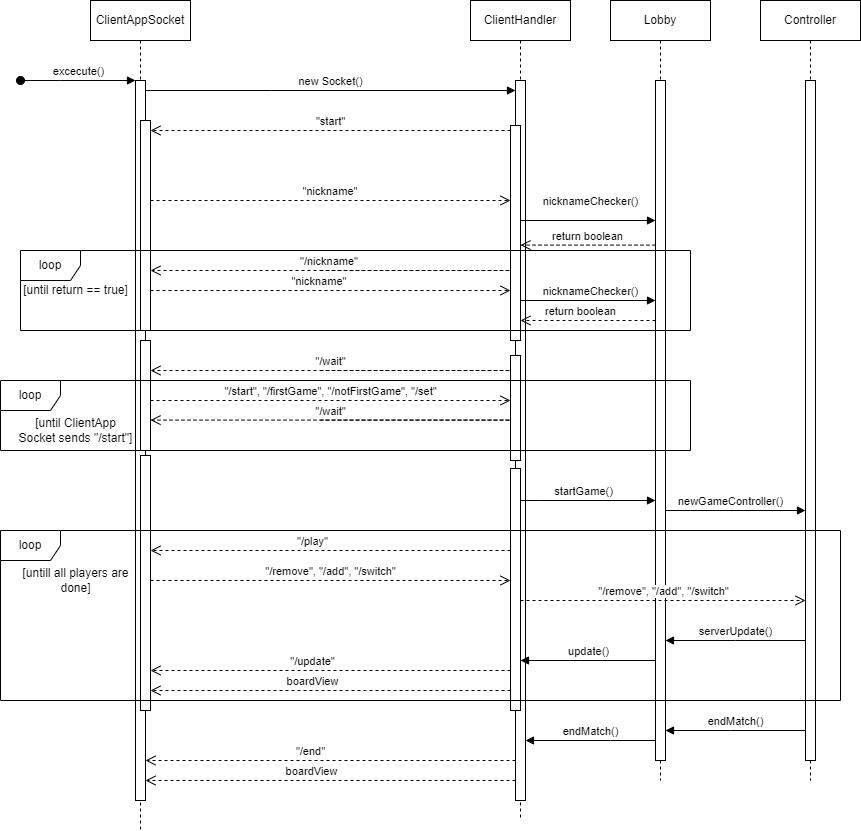

The diagram above was exported from draw.io. Its source (the exported page's mxGraphModel, read from the mxfile embedded in the PNG):
<mxGraphModel dx="2284" dy="888" grid="1" gridSize="10" guides="1" tooltips="1" connect="1" arrows="1" fold="1" page="1" pageScale="1" pageWidth="850" pageHeight="1100" math="0" shadow="0">
  <root>
    <mxCell id="0" />
    <mxCell id="1" parent="0" />
    <mxCell id="8cJoLweVhxQouU0fmZG0-22" value="&quot;/play&quot;" style="html=1;verticalAlign=bottom;endArrow=open;dashed=1;endSize=8;edgeStyle=elbowEdgeStyle;elbow=vertical;curved=0;rounded=0;" parent="1" source="8cJoLweVhxQouU0fmZG0-24" target="8cJoLweVhxQouU0fmZG0-23" edge="1">
      <mxGeometry x="0.1" relative="1" as="geometry">
        <mxPoint x="65" y="510" as="targetPoint" />
        <Array as="points">
          <mxPoint x="270" y="580" />
          <mxPoint x="210" y="530" />
          <mxPoint x="150" y="550" />
          <mxPoint x="430" y="510" />
        </Array>
        <mxPoint x="420" y="510" as="sourcePoint" />
        <mxPoint as="offset" />
      </mxGeometry>
    </mxCell>
    <mxCell id="aM9ryv3xv72pqoxQDRHE-1" value="ClientAppSocket" style="shape=umlLifeline;perimeter=lifelinePerimeter;whiteSpace=wrap;html=1;container=0;dropTarget=0;collapsible=0;recursiveResize=0;outlineConnect=0;portConstraint=eastwest;newEdgeStyle={&quot;edgeStyle&quot;:&quot;elbowEdgeStyle&quot;,&quot;elbow&quot;:&quot;vertical&quot;,&quot;curved&quot;:0,&quot;rounded&quot;:0};" parent="1" vertex="1">
      <mxGeometry y="30" width="100" height="830" as="geometry" />
    </mxCell>
    <mxCell id="aM9ryv3xv72pqoxQDRHE-2" value="" style="html=1;points=[];perimeter=orthogonalPerimeter;outlineConnect=0;targetShapes=umlLifeline;portConstraint=eastwest;newEdgeStyle={&quot;edgeStyle&quot;:&quot;elbowEdgeStyle&quot;,&quot;elbow&quot;:&quot;vertical&quot;,&quot;curved&quot;:0,&quot;rounded&quot;:0};" parent="aM9ryv3xv72pqoxQDRHE-1" vertex="1">
      <mxGeometry x="45" y="80" width="10" height="720" as="geometry" />
    </mxCell>
    <mxCell id="aM9ryv3xv72pqoxQDRHE-3" value="excecute()" style="html=1;verticalAlign=bottom;startArrow=oval;endArrow=block;startSize=8;edgeStyle=elbowEdgeStyle;elbow=vertical;curved=0;rounded=0;" parent="aM9ryv3xv72pqoxQDRHE-1" target="aM9ryv3xv72pqoxQDRHE-2" edge="1">
      <mxGeometry relative="1" as="geometry">
        <mxPoint x="-70" y="80" as="sourcePoint" />
        <Array as="points">
          <mxPoint x="-30" y="80" />
        </Array>
      </mxGeometry>
    </mxCell>
    <mxCell id="aM9ryv3xv72pqoxQDRHE-4" value="" style="html=1;points=[];perimeter=orthogonalPerimeter;outlineConnect=0;targetShapes=umlLifeline;portConstraint=eastwest;newEdgeStyle={&quot;edgeStyle&quot;:&quot;elbowEdgeStyle&quot;,&quot;elbow&quot;:&quot;vertical&quot;,&quot;curved&quot;:0,&quot;rounded&quot;:0};" parent="aM9ryv3xv72pqoxQDRHE-1" vertex="1">
      <mxGeometry x="50" y="120" width="10" height="210" as="geometry" />
    </mxCell>
    <mxCell id="8cJoLweVhxQouU0fmZG0-16" value="" style="html=1;points=[];perimeter=orthogonalPerimeter;outlineConnect=0;targetShapes=umlLifeline;portConstraint=eastwest;newEdgeStyle={&quot;edgeStyle&quot;:&quot;elbowEdgeStyle&quot;,&quot;elbow&quot;:&quot;vertical&quot;,&quot;curved&quot;:0,&quot;rounded&quot;:0};" parent="aM9ryv3xv72pqoxQDRHE-1" vertex="1">
      <mxGeometry x="50" y="340" width="10" height="110" as="geometry" />
    </mxCell>
    <mxCell id="8cJoLweVhxQouU0fmZG0-23" value="" style="html=1;points=[];perimeter=orthogonalPerimeter;outlineConnect=0;targetShapes=umlLifeline;portConstraint=eastwest;newEdgeStyle={&quot;edgeStyle&quot;:&quot;elbowEdgeStyle&quot;,&quot;elbow&quot;:&quot;vertical&quot;,&quot;curved&quot;:0,&quot;rounded&quot;:0};" parent="aM9ryv3xv72pqoxQDRHE-1" vertex="1">
      <mxGeometry x="50" y="455" width="10" height="255" as="geometry" />
    </mxCell>
    <mxCell id="aM9ryv3xv72pqoxQDRHE-5" value="ClientHandler" style="shape=umlLifeline;perimeter=lifelinePerimeter;whiteSpace=wrap;html=1;container=0;dropTarget=0;collapsible=0;recursiveResize=0;outlineConnect=0;portConstraint=eastwest;newEdgeStyle={&quot;edgeStyle&quot;:&quot;elbowEdgeStyle&quot;,&quot;elbow&quot;:&quot;vertical&quot;,&quot;curved&quot;:0,&quot;rounded&quot;:0};" parent="1" vertex="1">
      <mxGeometry x="380" y="30" width="100" height="820" as="geometry" />
    </mxCell>
    <mxCell id="aM9ryv3xv72pqoxQDRHE-6" value="" style="html=1;points=[];perimeter=orthogonalPerimeter;outlineConnect=0;targetShapes=umlLifeline;portConstraint=eastwest;newEdgeStyle={&quot;edgeStyle&quot;:&quot;elbowEdgeStyle&quot;,&quot;elbow&quot;:&quot;vertical&quot;,&quot;curved&quot;:0,&quot;rounded&quot;:0};" parent="aM9ryv3xv72pqoxQDRHE-5" vertex="1">
      <mxGeometry x="45" y="80" width="10" height="720" as="geometry" />
    </mxCell>
    <mxCell id="8cJoLweVhxQouU0fmZG0-4" value="" style="html=1;points=[];perimeter=orthogonalPerimeter;outlineConnect=0;targetShapes=umlLifeline;portConstraint=eastwest;newEdgeStyle={&quot;edgeStyle&quot;:&quot;elbowEdgeStyle&quot;,&quot;elbow&quot;:&quot;vertical&quot;,&quot;curved&quot;:0,&quot;rounded&quot;:0};" parent="aM9ryv3xv72pqoxQDRHE-5" vertex="1">
      <mxGeometry x="40" y="125" width="10" height="215" as="geometry" />
    </mxCell>
    <mxCell id="8cJoLweVhxQouU0fmZG0-15" value="" style="html=1;points=[];perimeter=orthogonalPerimeter;outlineConnect=0;targetShapes=umlLifeline;portConstraint=eastwest;newEdgeStyle={&quot;edgeStyle&quot;:&quot;elbowEdgeStyle&quot;,&quot;elbow&quot;:&quot;vertical&quot;,&quot;curved&quot;:0,&quot;rounded&quot;:0};" parent="aM9ryv3xv72pqoxQDRHE-5" vertex="1">
      <mxGeometry x="40" y="355" width="10" height="105" as="geometry" />
    </mxCell>
    <mxCell id="8cJoLweVhxQouU0fmZG0-24" value="" style="html=1;points=[];perimeter=orthogonalPerimeter;outlineConnect=0;targetShapes=umlLifeline;portConstraint=eastwest;newEdgeStyle={&quot;edgeStyle&quot;:&quot;elbowEdgeStyle&quot;,&quot;elbow&quot;:&quot;vertical&quot;,&quot;curved&quot;:0,&quot;rounded&quot;:0};" parent="aM9ryv3xv72pqoxQDRHE-5" vertex="1">
      <mxGeometry x="40" y="468" width="10" height="242" as="geometry" />
    </mxCell>
    <mxCell id="aM9ryv3xv72pqoxQDRHE-7" value="new Socket()" style="html=1;verticalAlign=bottom;endArrow=block;edgeStyle=elbowEdgeStyle;elbow=vertical;curved=0;rounded=0;" parent="1" source="aM9ryv3xv72pqoxQDRHE-2" target="aM9ryv3xv72pqoxQDRHE-6" edge="1">
      <mxGeometry relative="1" as="geometry">
        <mxPoint x="195" y="130" as="sourcePoint" />
        <Array as="points">
          <mxPoint x="180" y="120" />
        </Array>
        <mxPoint as="offset" />
      </mxGeometry>
    </mxCell>
    <mxCell id="aM9ryv3xv72pqoxQDRHE-10" value="&quot;nickname&quot;&amp;nbsp;" style="html=1;verticalAlign=bottom;endArrow=open;dashed=1;endSize=8;edgeStyle=elbowEdgeStyle;elbow=vertical;curved=0;rounded=0;" parent="1" source="aM9ryv3xv72pqoxQDRHE-4" edge="1">
      <mxGeometry x="0.0044" relative="1" as="geometry">
        <mxPoint x="420" y="230" as="targetPoint" />
        <Array as="points">
          <mxPoint x="180" y="230" />
        </Array>
        <mxPoint as="offset" />
      </mxGeometry>
    </mxCell>
    <mxCell id="8cJoLweVhxQouU0fmZG0-1" value="Controller" style="shape=umlLifeline;perimeter=lifelinePerimeter;whiteSpace=wrap;html=1;container=0;dropTarget=0;collapsible=0;recursiveResize=0;outlineConnect=0;portConstraint=eastwest;newEdgeStyle={&quot;edgeStyle&quot;:&quot;elbowEdgeStyle&quot;,&quot;elbow&quot;:&quot;vertical&quot;,&quot;curved&quot;:0,&quot;rounded&quot;:0};" parent="1" vertex="1">
      <mxGeometry x="670" y="30" width="100" height="780" as="geometry" />
    </mxCell>
    <mxCell id="8cJoLweVhxQouU0fmZG0-2" value="" style="html=1;points=[];perimeter=orthogonalPerimeter;outlineConnect=0;targetShapes=umlLifeline;portConstraint=eastwest;newEdgeStyle={&quot;edgeStyle&quot;:&quot;elbowEdgeStyle&quot;,&quot;elbow&quot;:&quot;vertical&quot;,&quot;curved&quot;:0,&quot;rounded&quot;:0};" parent="8cJoLweVhxQouU0fmZG0-1" vertex="1">
      <mxGeometry x="45" y="80" width="10" height="680" as="geometry" />
    </mxCell>
    <mxCell id="8cJoLweVhxQouU0fmZG0-3" value="&quot;start&quot;" style="html=1;verticalAlign=bottom;endArrow=open;dashed=1;endSize=8;edgeStyle=elbowEdgeStyle;elbow=vertical;curved=0;rounded=0;" parent="1" target="aM9ryv3xv72pqoxQDRHE-4" edge="1">
      <mxGeometry relative="1" as="geometry">
        <mxPoint x="100" y="160" as="targetPoint" />
        <Array as="points">
          <mxPoint x="195" y="160" />
        </Array>
        <mxPoint x="420" y="160" as="sourcePoint" />
      </mxGeometry>
    </mxCell>
    <mxCell id="8cJoLweVhxQouU0fmZG0-5" value="Lobby" style="shape=umlLifeline;perimeter=lifelinePerimeter;whiteSpace=wrap;html=1;container=0;dropTarget=0;collapsible=0;recursiveResize=0;outlineConnect=0;portConstraint=eastwest;newEdgeStyle={&quot;edgeStyle&quot;:&quot;elbowEdgeStyle&quot;,&quot;elbow&quot;:&quot;vertical&quot;,&quot;curved&quot;:0,&quot;rounded&quot;:0};" parent="1" vertex="1">
      <mxGeometry x="520" y="30" width="100" height="780" as="geometry" />
    </mxCell>
    <mxCell id="8cJoLweVhxQouU0fmZG0-6" value="" style="html=1;points=[];perimeter=orthogonalPerimeter;outlineConnect=0;targetShapes=umlLifeline;portConstraint=eastwest;newEdgeStyle={&quot;edgeStyle&quot;:&quot;elbowEdgeStyle&quot;,&quot;elbow&quot;:&quot;vertical&quot;,&quot;curved&quot;:0,&quot;rounded&quot;:0};" parent="8cJoLweVhxQouU0fmZG0-5" vertex="1">
      <mxGeometry x="45" y="80" width="10" height="680" as="geometry" />
    </mxCell>
    <mxCell id="8cJoLweVhxQouU0fmZG0-7" value="nicknameChecker()" style="html=1;verticalAlign=bottom;endArrow=block;edgeStyle=elbowEdgeStyle;elbow=vertical;curved=0;rounded=0;" parent="1" target="8cJoLweVhxQouU0fmZG0-6" edge="1">
      <mxGeometry x="0.3953" y="10" relative="1" as="geometry">
        <mxPoint x="430" y="170" as="sourcePoint" />
        <Array as="points">
          <mxPoint x="480" y="250" />
          <mxPoint x="460" y="300" />
          <mxPoint x="480" y="170" />
          <mxPoint x="550" y="170" />
        </Array>
        <mxPoint x="795" y="170" as="targetPoint" />
        <mxPoint as="offset" />
      </mxGeometry>
    </mxCell>
    <mxCell id="8cJoLweVhxQouU0fmZG0-8" value="nicknameChecker()" style="html=1;verticalAlign=bottom;endArrow=block;edgeStyle=elbowEdgeStyle;elbow=vertical;curved=0;rounded=0;" parent="1" target="8cJoLweVhxQouU0fmZG0-6" edge="1">
      <mxGeometry x="0.4468" relative="1" as="geometry">
        <mxPoint x="430" y="230" as="sourcePoint" />
        <Array as="points">
          <mxPoint x="470" y="330" />
          <mxPoint x="480" y="320" />
          <mxPoint x="480" y="360" />
        </Array>
        <mxPoint x="560" y="230" as="targetPoint" />
        <mxPoint as="offset" />
      </mxGeometry>
    </mxCell>
    <mxCell id="8cJoLweVhxQouU0fmZG0-9" value="&quot;nickname&quot;&amp;nbsp;" style="html=1;verticalAlign=bottom;endArrow=open;dashed=1;endSize=8;edgeStyle=elbowEdgeStyle;elbow=vertical;curved=0;rounded=0;" parent="1" edge="1">
      <mxGeometry x="-0.0556" relative="1" as="geometry">
        <mxPoint x="420" y="320" as="targetPoint" />
        <Array as="points">
          <mxPoint x="180" y="320" />
        </Array>
        <mxPoint x="60" y="320" as="sourcePoint" />
        <mxPoint as="offset" />
      </mxGeometry>
    </mxCell>
    <mxCell id="8cJoLweVhxQouU0fmZG0-10" value="&quot;/nickname&quot;&amp;nbsp;" style="html=1;verticalAlign=bottom;endArrow=open;dashed=1;endSize=8;edgeStyle=elbowEdgeStyle;elbow=vertical;curved=0;rounded=0;" parent="1" edge="1">
      <mxGeometry x="0.3469" relative="1" as="geometry">
        <mxPoint x="60" y="300" as="targetPoint" />
        <Array as="points">
          <mxPoint x="420" y="300" />
        </Array>
        <mxPoint x="230" y="300" as="sourcePoint" />
        <mxPoint as="offset" />
      </mxGeometry>
    </mxCell>
    <mxCell id="8cJoLweVhxQouU0fmZG0-11" value="return boolean" style="html=1;verticalAlign=bottom;endArrow=open;dashed=1;endSize=8;edgeStyle=elbowEdgeStyle;elbow=vertical;curved=0;rounded=0;" parent="1" edge="1">
      <mxGeometry x="0.0044" relative="1" as="geometry">
        <mxPoint x="430" y="274.6" as="targetPoint" />
        <Array as="points">
          <mxPoint x="520" y="274.6" />
          <mxPoint x="190" y="244.6" />
        </Array>
        <mxPoint x="565" y="274.6" as="sourcePoint" />
        <mxPoint as="offset" />
      </mxGeometry>
    </mxCell>
    <mxCell id="8cJoLweVhxQouU0fmZG0-12" value="loop" style="shape=umlFrame;whiteSpace=wrap;html=1;pointerEvents=0;" parent="1" vertex="1">
      <mxGeometry x="-70" y="280" width="670" height="80" as="geometry" />
    </mxCell>
    <mxCell id="8cJoLweVhxQouU0fmZG0-13" value="return boolean" style="html=1;verticalAlign=bottom;endArrow=open;dashed=1;endSize=8;edgeStyle=elbowEdgeStyle;elbow=vertical;curved=0;rounded=0;" parent="1" edge="1">
      <mxGeometry x="0.1111" relative="1" as="geometry">
        <mxPoint x="430" y="350" as="targetPoint" />
        <Array as="points">
          <mxPoint x="520" y="350" />
          <mxPoint x="190" y="320" />
        </Array>
        <mxPoint x="565" y="350" as="sourcePoint" />
        <mxPoint as="offset" />
      </mxGeometry>
    </mxCell>
    <mxCell id="8cJoLweVhxQouU0fmZG0-14" value="[until return == true]" style="text;html=1;align=center;verticalAlign=middle;resizable=0;points=[];autosize=1;strokeColor=none;fillColor=none;" parent="1" vertex="1">
      <mxGeometry x="-80" y="305" width="130" height="30" as="geometry" />
    </mxCell>
    <mxCell id="8cJoLweVhxQouU0fmZG0-17" value="&quot;/wait&quot;" style="html=1;verticalAlign=bottom;endArrow=open;dashed=1;endSize=8;edgeStyle=elbowEdgeStyle;elbow=vertical;curved=0;rounded=0;" parent="1" edge="1">
      <mxGeometry x="0.3469" relative="1" as="geometry">
        <mxPoint x="60" y="400" as="targetPoint" />
        <Array as="points">
          <mxPoint x="420" y="400" />
        </Array>
        <mxPoint x="230" y="400" as="sourcePoint" />
        <mxPoint as="offset" />
      </mxGeometry>
    </mxCell>
    <mxCell id="8cJoLweVhxQouU0fmZG0-18" value="loop" style="shape=umlFrame;whiteSpace=wrap;html=1;pointerEvents=0;" parent="1" vertex="1">
      <mxGeometry x="-90" y="410" width="690" height="70" as="geometry" />
    </mxCell>
    <mxCell id="8cJoLweVhxQouU0fmZG0-19" value="[until ClientApp&lt;br&gt;Socket sends &quot;/start&quot;]" style="text;html=1;align=center;verticalAlign=middle;resizable=0;points=[];autosize=1;strokeColor=none;fillColor=none;" parent="1" vertex="1">
      <mxGeometry x="-85" y="440" width="140" height="40" as="geometry" />
    </mxCell>
    <mxCell id="8cJoLweVhxQouU0fmZG0-20" value="&quot;/start&quot;, &quot;/firstGame&quot;, &quot;/notFirstGame&quot;, &quot;/set&quot;" style="html=1;verticalAlign=bottom;endArrow=open;dashed=1;endSize=8;edgeStyle=elbowEdgeStyle;elbow=vertical;curved=0;rounded=0;" parent="1" source="8cJoLweVhxQouU0fmZG0-16" target="8cJoLweVhxQouU0fmZG0-15" edge="1">
      <mxGeometry relative="1" as="geometry">
        <mxPoint x="340" y="590" as="targetPoint" />
        <Array as="points">
          <mxPoint x="240" y="430" />
        </Array>
        <mxPoint x="235" y="440" as="sourcePoint" />
        <mxPoint as="offset" />
      </mxGeometry>
    </mxCell>
    <mxCell id="8cJoLweVhxQouU0fmZG0-21" value="&quot;/wait&quot;" style="html=1;verticalAlign=bottom;endArrow=open;dashed=1;endSize=8;edgeStyle=elbowEdgeStyle;elbow=vertical;curved=0;rounded=0;" parent="1" edge="1">
      <mxGeometry x="0.3469" relative="1" as="geometry">
        <mxPoint x="60" y="449.6" as="targetPoint" />
        <Array as="points">
          <mxPoint x="420" y="449.6" />
        </Array>
        <mxPoint x="230" y="449.6" as="sourcePoint" />
        <mxPoint as="offset" />
      </mxGeometry>
    </mxCell>
    <mxCell id="8cJoLweVhxQouU0fmZG0-26" value="loop" style="shape=umlFrame;whiteSpace=wrap;html=1;pointerEvents=0;" parent="1" vertex="1">
      <mxGeometry x="-90" y="560" width="840" height="170" as="geometry" />
    </mxCell>
    <mxCell id="8cJoLweVhxQouU0fmZG0-27" value="&quot;/remove&quot;, &quot;/add&quot;, &quot;/switch&quot;" style="html=1;verticalAlign=bottom;endArrow=open;dashed=1;endSize=8;edgeStyle=elbowEdgeStyle;elbow=vertical;curved=0;rounded=0;" parent="1" edge="1">
      <mxGeometry relative="1" as="geometry">
        <mxPoint x="420" y="610" as="targetPoint" />
        <Array as="points">
          <mxPoint x="240" y="610" />
        </Array>
        <mxPoint x="60" y="610" as="sourcePoint" />
        <mxPoint as="offset" />
      </mxGeometry>
    </mxCell>
    <mxCell id="8cJoLweVhxQouU0fmZG0-28" value="newGameController()" style="html=1;verticalAlign=bottom;endArrow=block;edgeStyle=elbowEdgeStyle;elbow=vertical;curved=0;rounded=0;" parent="1" source="8cJoLweVhxQouU0fmZG0-6" target="8cJoLweVhxQouU0fmZG0-2" edge="1">
      <mxGeometry x="-0.0743" relative="1" as="geometry">
        <mxPoint x="580" y="500" as="sourcePoint" />
        <Array as="points">
          <mxPoint x="600" y="540" />
          <mxPoint x="650" y="510" />
          <mxPoint x="620" y="500" />
          <mxPoint x="630" y="490" />
          <mxPoint x="630" y="530" />
        </Array>
        <mxPoint x="715" y="500" as="targetPoint" />
        <mxPoint as="offset" />
      </mxGeometry>
    </mxCell>
    <mxCell id="8cJoLweVhxQouU0fmZG0-29" value="startGame()" style="html=1;verticalAlign=bottom;endArrow=block;edgeStyle=elbowEdgeStyle;elbow=vertical;curved=0;rounded=0;" parent="1" source="8cJoLweVhxQouU0fmZG0-24" target="8cJoLweVhxQouU0fmZG0-6" edge="1">
      <mxGeometry x="-0.0714" relative="1" as="geometry">
        <mxPoint x="425" y="530" as="sourcePoint" />
        <Array as="points">
          <mxPoint x="450" y="530" />
          <mxPoint x="500" y="500" />
          <mxPoint x="470" y="490" />
          <mxPoint x="480" y="480" />
          <mxPoint x="480" y="520" />
        </Array>
        <mxPoint x="565" y="530" as="targetPoint" />
        <mxPoint as="offset" />
      </mxGeometry>
    </mxCell>
    <mxCell id="8cJoLweVhxQouU0fmZG0-30" value="&quot;/remove&quot;, &quot;/add&quot;, &quot;/switch&quot;" style="html=1;verticalAlign=bottom;endArrow=open;dashed=1;endSize=8;edgeStyle=elbowEdgeStyle;elbow=vertical;curved=0;rounded=0;" parent="1" target="8cJoLweVhxQouU0fmZG0-2" edge="1">
      <mxGeometry relative="1" as="geometry">
        <mxPoint x="790" y="630" as="targetPoint" />
        <Array as="points">
          <mxPoint x="610" y="630" />
        </Array>
        <mxPoint x="430" y="630" as="sourcePoint" />
        <mxPoint as="offset" />
      </mxGeometry>
    </mxCell>
    <mxCell id="8cJoLweVhxQouU0fmZG0-31" value="serverUpdate()" style="html=1;verticalAlign=bottom;endArrow=block;edgeStyle=elbowEdgeStyle;elbow=vertical;curved=0;rounded=0;" parent="1" source="8cJoLweVhxQouU0fmZG0-2" target="8cJoLweVhxQouU0fmZG0-6" edge="1">
      <mxGeometry x="0.0057" relative="1" as="geometry">
        <mxPoint x="730" y="680" as="sourcePoint" />
        <Array as="points">
          <mxPoint x="645" y="670" />
          <mxPoint x="645" y="630" />
          <mxPoint x="635" y="640" />
          <mxPoint x="665" y="650" />
          <mxPoint x="615" y="680" />
        </Array>
        <mxPoint x="590" y="680" as="targetPoint" />
        <mxPoint as="offset" />
      </mxGeometry>
    </mxCell>
    <mxCell id="8cJoLweVhxQouU0fmZG0-32" value="update()" style="html=1;verticalAlign=bottom;endArrow=block;edgeStyle=elbowEdgeStyle;elbow=vertical;curved=0;rounded=0;" parent="1" source="8cJoLweVhxQouU0fmZG0-6" target="8cJoLweVhxQouU0fmZG0-24" edge="1">
      <mxGeometry x="-0.0044" relative="1" as="geometry">
        <mxPoint x="580" y="700" as="sourcePoint" />
        <Array as="points">
          <mxPoint x="480" y="690" />
          <mxPoint x="510" y="700" />
          <mxPoint x="510" y="660" />
          <mxPoint x="500" y="670" />
          <mxPoint x="530" y="680" />
          <mxPoint x="480" y="710" />
        </Array>
        <mxPoint x="440" y="700" as="targetPoint" />
        <mxPoint as="offset" />
      </mxGeometry>
    </mxCell>
    <mxCell id="8cJoLweVhxQouU0fmZG0-34" value="&quot;/update&quot;" style="html=1;verticalAlign=bottom;endArrow=open;dashed=1;endSize=8;edgeStyle=elbowEdgeStyle;elbow=vertical;curved=0;rounded=0;" parent="1" edge="1">
      <mxGeometry x="0.1" relative="1" as="geometry">
        <mxPoint x="60" y="700" as="targetPoint" />
        <Array as="points">
          <mxPoint x="270" y="700" />
          <mxPoint x="210" y="650" />
          <mxPoint x="150" y="670" />
          <mxPoint x="430" y="630" />
        </Array>
        <mxPoint x="420" y="700" as="sourcePoint" />
        <mxPoint as="offset" />
      </mxGeometry>
    </mxCell>
    <mxCell id="8cJoLweVhxQouU0fmZG0-35" value="boardView" style="html=1;verticalAlign=bottom;endArrow=open;dashed=1;endSize=8;edgeStyle=elbowEdgeStyle;elbow=vertical;curved=0;rounded=0;" parent="1" source="8cJoLweVhxQouU0fmZG0-24" target="8cJoLweVhxQouU0fmZG0-23" edge="1">
      <mxGeometry x="0.1022" relative="1" as="geometry">
        <mxPoint x="65" y="720" as="targetPoint" />
        <Array as="points">
          <mxPoint x="275" y="720" />
          <mxPoint x="215" y="670" />
          <mxPoint x="155" y="690" />
          <mxPoint x="435" y="650" />
        </Array>
        <mxPoint x="425" y="720" as="sourcePoint" />
        <mxPoint as="offset" />
      </mxGeometry>
    </mxCell>
    <mxCell id="8cJoLweVhxQouU0fmZG0-36" value="[untill all players are&lt;br&gt;done]" style="text;html=1;align=center;verticalAlign=middle;resizable=0;points=[];autosize=1;strokeColor=none;fillColor=none;" parent="1" vertex="1">
      <mxGeometry x="-80" y="590" width="130" height="40" as="geometry" />
    </mxCell>
    <mxCell id="8cJoLweVhxQouU0fmZG0-37" value="endMatch()" style="html=1;verticalAlign=bottom;endArrow=block;edgeStyle=elbowEdgeStyle;elbow=vertical;curved=0;rounded=0;" parent="1" source="8cJoLweVhxQouU0fmZG0-2" target="8cJoLweVhxQouU0fmZG0-6" edge="1">
      <mxGeometry x="0.0057" relative="1" as="geometry">
        <mxPoint x="710" y="760" as="sourcePoint" />
        <Array as="points">
          <mxPoint x="640" y="760" />
          <mxPoint x="640" y="720" />
          <mxPoint x="630" y="730" />
          <mxPoint x="660" y="740" />
          <mxPoint x="610" y="770" />
        </Array>
        <mxPoint x="570" y="760" as="targetPoint" />
        <mxPoint as="offset" />
      </mxGeometry>
    </mxCell>
    <mxCell id="8cJoLweVhxQouU0fmZG0-38" value="endMatch()" style="html=1;verticalAlign=bottom;endArrow=block;edgeStyle=elbowEdgeStyle;elbow=vertical;curved=0;rounded=0;" parent="1" source="8cJoLweVhxQouU0fmZG0-6" target="aM9ryv3xv72pqoxQDRHE-6" edge="1">
      <mxGeometry x="-0.0031" relative="1" as="geometry">
        <mxPoint x="575" y="700" as="sourcePoint" />
        <Array as="points">
          <mxPoint x="520" y="770" />
          <mxPoint x="560" y="760" />
          <mxPoint x="520" y="710" />
          <mxPoint x="520" y="670" />
          <mxPoint x="510" y="680" />
          <mxPoint x="540" y="690" />
          <mxPoint x="490" y="720" />
        </Array>
        <mxPoint x="440" y="700" as="targetPoint" />
        <mxPoint as="offset" />
      </mxGeometry>
    </mxCell>
    <mxCell id="8cJoLweVhxQouU0fmZG0-39" value="&quot;/end&quot;" style="html=1;verticalAlign=bottom;endArrow=open;dashed=1;endSize=8;edgeStyle=elbowEdgeStyle;elbow=vertical;curved=0;rounded=0;" parent="1" target="aM9ryv3xv72pqoxQDRHE-2" edge="1">
      <mxGeometry x="0.1081" relative="1" as="geometry">
        <mxPoint x="65" y="790" as="targetPoint" />
        <Array as="points">
          <mxPoint x="275" y="790" />
          <mxPoint x="215" y="740" />
          <mxPoint x="155" y="760" />
          <mxPoint x="435" y="720" />
        </Array>
        <mxPoint x="425" y="790" as="sourcePoint" />
        <mxPoint as="offset" />
      </mxGeometry>
    </mxCell>
    <mxCell id="8cJoLweVhxQouU0fmZG0-40" value="boardView" style="html=1;verticalAlign=bottom;endArrow=open;dashed=1;endSize=8;edgeStyle=elbowEdgeStyle;elbow=vertical;curved=0;rounded=0;" parent="1" source="aM9ryv3xv72pqoxQDRHE-6" edge="1">
      <mxGeometry x="0.1022" relative="1" as="geometry">
        <mxPoint x="55" y="810" as="targetPoint" />
        <Array as="points">
          <mxPoint x="270" y="810" />
          <mxPoint x="210" y="760" />
          <mxPoint x="150" y="780" />
          <mxPoint x="430" y="740" />
        </Array>
        <mxPoint x="415" y="810" as="sourcePoint" />
        <mxPoint as="offset" />
      </mxGeometry>
    </mxCell>
  </root>
</mxGraphModel>